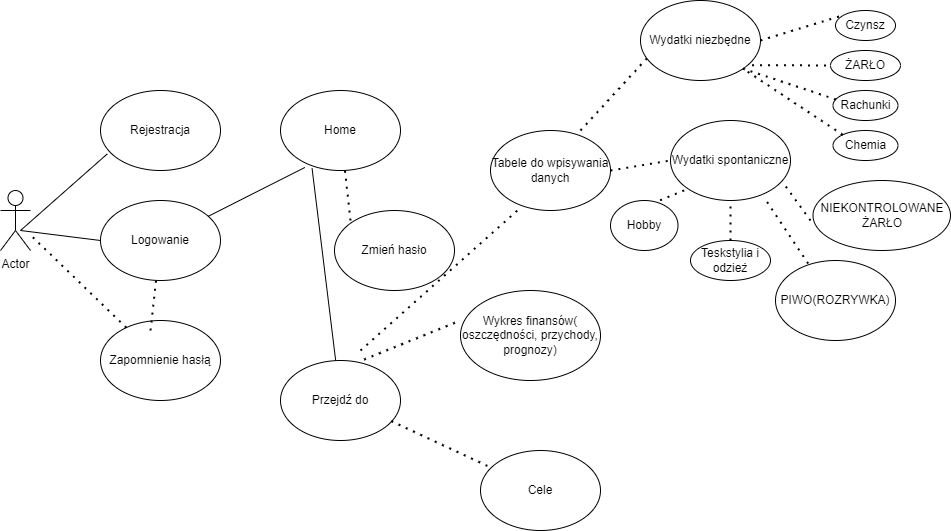

The diagram above was exported from draw.io. Its source (the exported page's mxGraphModel, read from the mxfile embedded in the PNG):
<mxGraphModel dx="1038" dy="547" grid="1" gridSize="10" guides="1" tooltips="1" connect="1" arrows="1" fold="1" page="1" pageScale="1" pageWidth="1169" pageHeight="1654" math="0" shadow="0">
  <root>
    <mxCell id="WIyWlLk6GJQsqaUBKTNV-0" />
    <mxCell id="WIyWlLk6GJQsqaUBKTNV-1" parent="WIyWlLk6GJQsqaUBKTNV-0" />
    <mxCell id="UNEFpn_Ym_GWJK6cseZc-0" value="Actor" style="shape=umlActor;verticalLabelPosition=bottom;verticalAlign=top;html=1;outlineConnect=0;" parent="WIyWlLk6GJQsqaUBKTNV-1" vertex="1">
      <mxGeometry x="20" y="190" width="30" height="60" as="geometry" />
    </mxCell>
    <mxCell id="UNEFpn_Ym_GWJK6cseZc-1" value="Logowanie" style="ellipse;whiteSpace=wrap;html=1;" parent="WIyWlLk6GJQsqaUBKTNV-1" vertex="1">
      <mxGeometry x="120" y="200" width="120" height="80" as="geometry" />
    </mxCell>
    <mxCell id="UNEFpn_Ym_GWJK6cseZc-2" value="Rejestracja" style="ellipse;whiteSpace=wrap;html=1;" parent="WIyWlLk6GJQsqaUBKTNV-1" vertex="1">
      <mxGeometry x="120" y="90" width="120" height="80" as="geometry" />
    </mxCell>
    <mxCell id="UNEFpn_Ym_GWJK6cseZc-3" value="Zapomnienie hasłą" style="ellipse;whiteSpace=wrap;html=1;" parent="WIyWlLk6GJQsqaUBKTNV-1" vertex="1">
      <mxGeometry x="120" y="320" width="120" height="80" as="geometry" />
    </mxCell>
    <mxCell id="UNEFpn_Ym_GWJK6cseZc-5" value="" style="endArrow=none;html=1;rounded=0;" parent="WIyWlLk6GJQsqaUBKTNV-1" edge="1">
      <mxGeometry width="50" height="50" relative="1" as="geometry">
        <mxPoint x="40" y="230" as="sourcePoint" />
        <mxPoint x="120" y="240" as="targetPoint" />
      </mxGeometry>
    </mxCell>
    <mxCell id="UNEFpn_Ym_GWJK6cseZc-6" value="Home" style="ellipse;whiteSpace=wrap;html=1;" parent="WIyWlLk6GJQsqaUBKTNV-1" vertex="1">
      <mxGeometry x="300" y="90" width="120" height="80" as="geometry" />
    </mxCell>
    <mxCell id="UNEFpn_Ym_GWJK6cseZc-7" value="" style="endArrow=none;html=1;rounded=0;entryX=0.203;entryY=0.962;entryDx=0;entryDy=0;entryPerimeter=0;" parent="WIyWlLk6GJQsqaUBKTNV-1" source="UNEFpn_Ym_GWJK6cseZc-1" target="UNEFpn_Ym_GWJK6cseZc-6" edge="1">
      <mxGeometry width="50" height="50" relative="1" as="geometry">
        <mxPoint x="390" y="350" as="sourcePoint" />
        <mxPoint x="440" y="300" as="targetPoint" />
      </mxGeometry>
    </mxCell>
    <mxCell id="UNEFpn_Ym_GWJK6cseZc-8" value="" style="endArrow=none;html=1;rounded=0;entryX=0.057;entryY=0.792;entryDx=0;entryDy=0;entryPerimeter=0;" parent="WIyWlLk6GJQsqaUBKTNV-1" target="UNEFpn_Ym_GWJK6cseZc-2" edge="1">
      <mxGeometry width="50" height="50" relative="1" as="geometry">
        <mxPoint x="40" y="230" as="sourcePoint" />
        <mxPoint x="440" y="300" as="targetPoint" />
      </mxGeometry>
    </mxCell>
    <mxCell id="UNEFpn_Ym_GWJK6cseZc-9" value="" style="endArrow=none;dashed=1;html=1;dashPattern=1 3;strokeWidth=2;rounded=0;" parent="WIyWlLk6GJQsqaUBKTNV-1" source="UNEFpn_Ym_GWJK6cseZc-3" target="UNEFpn_Ym_GWJK6cseZc-0" edge="1">
      <mxGeometry width="50" height="50" relative="1" as="geometry">
        <mxPoint x="390" y="350" as="sourcePoint" />
        <mxPoint x="50" y="230" as="targetPoint" />
      </mxGeometry>
    </mxCell>
    <mxCell id="UNEFpn_Ym_GWJK6cseZc-10" value="" style="endArrow=none;dashed=1;html=1;dashPattern=1 3;strokeWidth=2;rounded=0;" parent="WIyWlLk6GJQsqaUBKTNV-1" target="UNEFpn_Ym_GWJK6cseZc-1" edge="1">
      <mxGeometry width="50" height="50" relative="1" as="geometry">
        <mxPoint x="170" y="330" as="sourcePoint" />
        <mxPoint x="220" y="280" as="targetPoint" />
      </mxGeometry>
    </mxCell>
    <mxCell id="UNEFpn_Ym_GWJK6cseZc-11" value="Zmień hasło" style="ellipse;whiteSpace=wrap;html=1;" parent="WIyWlLk6GJQsqaUBKTNV-1" vertex="1">
      <mxGeometry x="354" y="210" width="120" height="80" as="geometry" />
    </mxCell>
    <mxCell id="UNEFpn_Ym_GWJK6cseZc-12" value="" style="endArrow=none;dashed=1;html=1;dashPattern=1 3;strokeWidth=2;rounded=0;" parent="WIyWlLk6GJQsqaUBKTNV-1" target="UNEFpn_Ym_GWJK6cseZc-6" edge="1">
      <mxGeometry width="50" height="50" relative="1" as="geometry">
        <mxPoint x="370" y="220" as="sourcePoint" />
        <mxPoint x="420" y="170" as="targetPoint" />
      </mxGeometry>
    </mxCell>
    <mxCell id="UNEFpn_Ym_GWJK6cseZc-13" value="Przejdź do" style="ellipse;whiteSpace=wrap;html=1;" parent="WIyWlLk6GJQsqaUBKTNV-1" vertex="1">
      <mxGeometry x="300" y="360" width="120" height="80" as="geometry" />
    </mxCell>
    <mxCell id="UNEFpn_Ym_GWJK6cseZc-14" value="" style="endArrow=none;html=1;rounded=0;entryX=0.263;entryY=0.972;entryDx=0;entryDy=0;entryPerimeter=0;" parent="WIyWlLk6GJQsqaUBKTNV-1" source="UNEFpn_Ym_GWJK6cseZc-13" target="UNEFpn_Ym_GWJK6cseZc-6" edge="1">
      <mxGeometry width="50" height="50" relative="1" as="geometry">
        <mxPoint x="320" y="210" as="sourcePoint" />
        <mxPoint x="370" y="160" as="targetPoint" />
      </mxGeometry>
    </mxCell>
    <mxCell id="UNEFpn_Ym_GWJK6cseZc-15" value="Wykres finansów( oszczędności, przychody, prognozy)" style="ellipse;whiteSpace=wrap;html=1;" parent="WIyWlLk6GJQsqaUBKTNV-1" vertex="1">
      <mxGeometry x="480" y="290" width="140" height="90" as="geometry" />
    </mxCell>
    <mxCell id="UNEFpn_Ym_GWJK6cseZc-16" value="" style="endArrow=none;dashed=1;html=1;dashPattern=1 3;strokeWidth=2;rounded=0;exitX=0.697;exitY=-0.012;exitDx=0;exitDy=0;exitPerimeter=0;entryX=0;entryY=0.333;entryDx=0;entryDy=0;entryPerimeter=0;" parent="WIyWlLk6GJQsqaUBKTNV-1" source="UNEFpn_Ym_GWJK6cseZc-13" target="UNEFpn_Ym_GWJK6cseZc-15" edge="1">
      <mxGeometry width="50" height="50" relative="1" as="geometry">
        <mxPoint x="390" y="340" as="sourcePoint" />
        <mxPoint x="440" y="290" as="targetPoint" />
      </mxGeometry>
    </mxCell>
    <mxCell id="Po02_dsUwKHwVjHIQzGi-0" value="Tabele do wpisywania&lt;br&gt;danych" style="ellipse;whiteSpace=wrap;html=1;" vertex="1" parent="WIyWlLk6GJQsqaUBKTNV-1">
      <mxGeometry x="510" y="130" width="120" height="80" as="geometry" />
    </mxCell>
    <mxCell id="Po02_dsUwKHwVjHIQzGi-1" value="" style="endArrow=none;dashed=1;html=1;dashPattern=1 3;strokeWidth=2;rounded=0;entryX=0.253;entryY=0.962;entryDx=0;entryDy=0;entryPerimeter=0;" edge="1" parent="WIyWlLk6GJQsqaUBKTNV-1" target="Po02_dsUwKHwVjHIQzGi-0">
      <mxGeometry width="50" height="50" relative="1" as="geometry">
        <mxPoint x="380" y="350" as="sourcePoint" />
        <mxPoint x="440" y="260" as="targetPoint" />
      </mxGeometry>
    </mxCell>
    <mxCell id="Po02_dsUwKHwVjHIQzGi-2" value="Cele" style="ellipse;whiteSpace=wrap;html=1;" vertex="1" parent="WIyWlLk6GJQsqaUBKTNV-1">
      <mxGeometry x="500" y="450" width="120" height="80" as="geometry" />
    </mxCell>
    <mxCell id="Po02_dsUwKHwVjHIQzGi-4" value="" style="endArrow=none;dashed=1;html=1;dashPattern=1 3;strokeWidth=2;rounded=0;exitX=0.923;exitY=0.758;exitDx=0;exitDy=0;exitPerimeter=0;" edge="1" parent="WIyWlLk6GJQsqaUBKTNV-1" source="UNEFpn_Ym_GWJK6cseZc-13" target="Po02_dsUwKHwVjHIQzGi-2">
      <mxGeometry width="50" height="50" relative="1" as="geometry">
        <mxPoint x="424" y="470" as="sourcePoint" />
        <mxPoint x="474" y="420" as="targetPoint" />
      </mxGeometry>
    </mxCell>
    <mxCell id="Po02_dsUwKHwVjHIQzGi-5" value="Wydatki niezbędne" style="ellipse;whiteSpace=wrap;html=1;" vertex="1" parent="WIyWlLk6GJQsqaUBKTNV-1">
      <mxGeometry x="660" width="120" height="80" as="geometry" />
    </mxCell>
    <mxCell id="Po02_dsUwKHwVjHIQzGi-7" value="Wydatki spontaniczne" style="ellipse;whiteSpace=wrap;html=1;" vertex="1" parent="WIyWlLk6GJQsqaUBKTNV-1">
      <mxGeometry x="690" y="120" width="120" height="80" as="geometry" />
    </mxCell>
    <mxCell id="Po02_dsUwKHwVjHIQzGi-11" value="" style="endArrow=none;dashed=1;html=1;dashPattern=1 3;strokeWidth=2;rounded=0;exitX=0.75;exitY=0;exitDx=0;exitDy=0;exitPerimeter=0;entryX=0.057;entryY=0.717;entryDx=0;entryDy=0;entryPerimeter=0;" edge="1" parent="WIyWlLk6GJQsqaUBKTNV-1" source="Po02_dsUwKHwVjHIQzGi-0" target="Po02_dsUwKHwVjHIQzGi-5">
      <mxGeometry width="50" height="50" relative="1" as="geometry">
        <mxPoint x="610" y="120" as="sourcePoint" />
        <mxPoint x="660" y="70" as="targetPoint" />
      </mxGeometry>
    </mxCell>
    <mxCell id="Po02_dsUwKHwVjHIQzGi-12" value="" style="endArrow=none;dashed=1;html=1;dashPattern=1 3;strokeWidth=2;rounded=0;exitX=1;exitY=0.5;exitDx=0;exitDy=0;entryX=0;entryY=0.5;entryDx=0;entryDy=0;" edge="1" parent="WIyWlLk6GJQsqaUBKTNV-1" source="Po02_dsUwKHwVjHIQzGi-0" target="Po02_dsUwKHwVjHIQzGi-7">
      <mxGeometry width="50" height="50" relative="1" as="geometry">
        <mxPoint x="650" y="210" as="sourcePoint" />
        <mxPoint x="700" y="160" as="targetPoint" />
      </mxGeometry>
    </mxCell>
    <mxCell id="Po02_dsUwKHwVjHIQzGi-13" value="Czynsz" style="ellipse;whiteSpace=wrap;html=1;" vertex="1" parent="WIyWlLk6GJQsqaUBKTNV-1">
      <mxGeometry x="855" y="10" width="60" height="30" as="geometry" />
    </mxCell>
    <mxCell id="Po02_dsUwKHwVjHIQzGi-14" value="ŻARŁO" style="ellipse;whiteSpace=wrap;html=1;" vertex="1" parent="WIyWlLk6GJQsqaUBKTNV-1">
      <mxGeometry x="850" y="50" width="70" height="30" as="geometry" />
    </mxCell>
    <mxCell id="Po02_dsUwKHwVjHIQzGi-17" value="Rachunki" style="ellipse;whiteSpace=wrap;html=1;" vertex="1" parent="WIyWlLk6GJQsqaUBKTNV-1">
      <mxGeometry x="852.5" y="90" width="65" height="30" as="geometry" />
    </mxCell>
    <mxCell id="Po02_dsUwKHwVjHIQzGi-18" value="" style="endArrow=none;dashed=1;html=1;dashPattern=1 3;strokeWidth=2;rounded=0;exitX=1;exitY=0.5;exitDx=0;exitDy=0;entryX=0;entryY=0;entryDx=0;entryDy=0;" edge="1" parent="WIyWlLk6GJQsqaUBKTNV-1" source="Po02_dsUwKHwVjHIQzGi-5" target="Po02_dsUwKHwVjHIQzGi-13">
      <mxGeometry width="50" height="50" relative="1" as="geometry">
        <mxPoint x="810" y="60" as="sourcePoint" />
        <mxPoint x="860" y="10" as="targetPoint" />
      </mxGeometry>
    </mxCell>
    <mxCell id="Po02_dsUwKHwVjHIQzGi-19" value="" style="endArrow=none;dashed=1;html=1;dashPattern=1 3;strokeWidth=2;rounded=0;exitX=0.93;exitY=0.808;exitDx=0;exitDy=0;exitPerimeter=0;entryX=0;entryY=0.5;entryDx=0;entryDy=0;" edge="1" parent="WIyWlLk6GJQsqaUBKTNV-1" source="Po02_dsUwKHwVjHIQzGi-5" target="Po02_dsUwKHwVjHIQzGi-14">
      <mxGeometry width="50" height="50" relative="1" as="geometry">
        <mxPoint x="790" y="100" as="sourcePoint" />
        <mxPoint x="840" y="50" as="targetPoint" />
      </mxGeometry>
    </mxCell>
    <mxCell id="Po02_dsUwKHwVjHIQzGi-20" value="" style="endArrow=none;dashed=1;html=1;dashPattern=1 3;strokeWidth=2;rounded=0;exitX=1;exitY=1;exitDx=0;exitDy=0;entryX=0.048;entryY=0.3;entryDx=0;entryDy=0;entryPerimeter=0;" edge="1" parent="WIyWlLk6GJQsqaUBKTNV-1" source="Po02_dsUwKHwVjHIQzGi-5" target="Po02_dsUwKHwVjHIQzGi-17">
      <mxGeometry width="50" height="50" relative="1" as="geometry">
        <mxPoint x="800" y="130" as="sourcePoint" />
        <mxPoint x="850" y="90" as="targetPoint" />
      </mxGeometry>
    </mxCell>
    <mxCell id="Po02_dsUwKHwVjHIQzGi-21" value="Chemia" style="ellipse;whiteSpace=wrap;html=1;" vertex="1" parent="WIyWlLk6GJQsqaUBKTNV-1">
      <mxGeometry x="852.5" y="130" width="65" height="30" as="geometry" />
    </mxCell>
    <mxCell id="Po02_dsUwKHwVjHIQzGi-22" value="" style="endArrow=none;dashed=1;html=1;dashPattern=1 3;strokeWidth=2;rounded=0;exitX=0;exitY=0;exitDx=0;exitDy=0;" edge="1" parent="WIyWlLk6GJQsqaUBKTNV-1" source="Po02_dsUwKHwVjHIQzGi-21" target="Po02_dsUwKHwVjHIQzGi-5">
      <mxGeometry width="50" height="50" relative="1" as="geometry">
        <mxPoint x="790" y="140" as="sourcePoint" />
        <mxPoint x="840" y="90" as="targetPoint" />
      </mxGeometry>
    </mxCell>
    <mxCell id="Po02_dsUwKHwVjHIQzGi-23" value="NIEKONTROLOWANE&lt;br&gt;ŻARŁO" style="ellipse;whiteSpace=wrap;html=1;" vertex="1" parent="WIyWlLk6GJQsqaUBKTNV-1">
      <mxGeometry x="832.5" y="180" width="137.5" height="70" as="geometry" />
    </mxCell>
    <mxCell id="Po02_dsUwKHwVjHIQzGi-24" value="PIWO(ROZRYWKA)" style="ellipse;whiteSpace=wrap;html=1;" vertex="1" parent="WIyWlLk6GJQsqaUBKTNV-1">
      <mxGeometry x="795" y="260" width="120" height="80" as="geometry" />
    </mxCell>
    <mxCell id="Po02_dsUwKHwVjHIQzGi-25" value="Hobby" style="ellipse;whiteSpace=wrap;html=1;" vertex="1" parent="WIyWlLk6GJQsqaUBKTNV-1">
      <mxGeometry x="630" y="200" width="67.5" height="50" as="geometry" />
    </mxCell>
    <mxCell id="Po02_dsUwKHwVjHIQzGi-26" value="Teskstylia i odzież" style="ellipse;whiteSpace=wrap;html=1;" vertex="1" parent="WIyWlLk6GJQsqaUBKTNV-1">
      <mxGeometry x="710" y="240" width="80" height="40" as="geometry" />
    </mxCell>
    <mxCell id="Po02_dsUwKHwVjHIQzGi-28" value="" style="endArrow=none;dashed=1;html=1;dashPattern=1 3;strokeWidth=2;rounded=0;exitX=0.735;exitY=-0.004;exitDx=0;exitDy=0;exitPerimeter=0;entryX=0;entryY=1;entryDx=0;entryDy=0;" edge="1" parent="WIyWlLk6GJQsqaUBKTNV-1" source="Po02_dsUwKHwVjHIQzGi-25" target="Po02_dsUwKHwVjHIQzGi-7">
      <mxGeometry width="50" height="50" relative="1" as="geometry">
        <mxPoint x="670" y="220" as="sourcePoint" />
        <mxPoint x="720" y="170" as="targetPoint" />
      </mxGeometry>
    </mxCell>
    <mxCell id="Po02_dsUwKHwVjHIQzGi-29" value="" style="endArrow=none;dashed=1;html=1;dashPattern=1 3;strokeWidth=2;rounded=0;exitX=0.5;exitY=0;exitDx=0;exitDy=0;entryX=0.5;entryY=1;entryDx=0;entryDy=0;" edge="1" parent="WIyWlLk6GJQsqaUBKTNV-1" source="Po02_dsUwKHwVjHIQzGi-26" target="Po02_dsUwKHwVjHIQzGi-7">
      <mxGeometry width="50" height="50" relative="1" as="geometry">
        <mxPoint x="730" y="240" as="sourcePoint" />
        <mxPoint x="780" y="190" as="targetPoint" />
      </mxGeometry>
    </mxCell>
    <mxCell id="Po02_dsUwKHwVjHIQzGi-30" value="" style="endArrow=none;dashed=1;html=1;dashPattern=1 3;strokeWidth=2;rounded=0;entryX=0.933;entryY=0.768;entryDx=0;entryDy=0;entryPerimeter=0;" edge="1" parent="WIyWlLk6GJQsqaUBKTNV-1" target="Po02_dsUwKHwVjHIQzGi-7">
      <mxGeometry width="50" height="50" relative="1" as="geometry">
        <mxPoint x="830" y="220" as="sourcePoint" />
        <mxPoint x="850" y="180" as="targetPoint" />
      </mxGeometry>
    </mxCell>
    <mxCell id="Po02_dsUwKHwVjHIQzGi-31" value="" style="endArrow=none;dashed=1;html=1;dashPattern=1 3;strokeWidth=2;rounded=0;entryX=0.787;entryY=0.978;entryDx=0;entryDy=0;entryPerimeter=0;exitX=0.272;exitY=0.038;exitDx=0;exitDy=0;exitPerimeter=0;" edge="1" parent="WIyWlLk6GJQsqaUBKTNV-1" source="Po02_dsUwKHwVjHIQzGi-24" target="Po02_dsUwKHwVjHIQzGi-7">
      <mxGeometry width="50" height="50" relative="1" as="geometry">
        <mxPoint x="770" y="260" as="sourcePoint" />
        <mxPoint x="820" y="210" as="targetPoint" />
      </mxGeometry>
    </mxCell>
  </root>
</mxGraphModel>